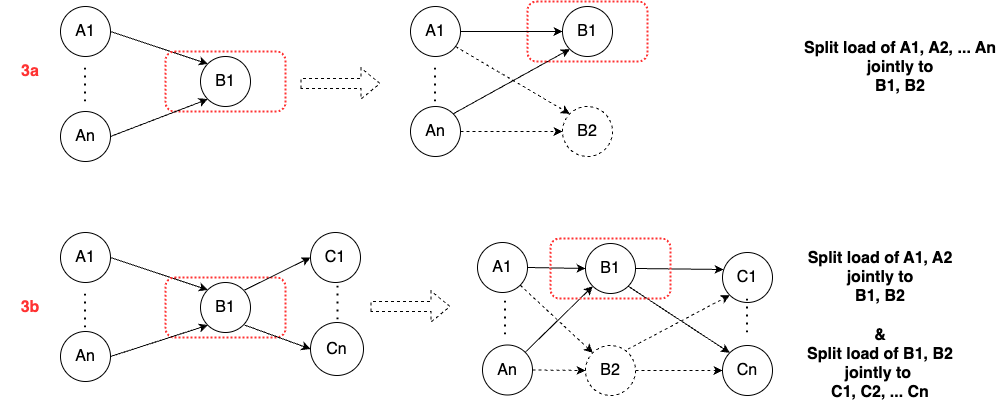

The diagram above was exported from draw.io. Its source (the exported page's mxGraphModel, read from the mxfile embedded in the PNG):
<mxGraphModel dx="1236" dy="950" grid="1" gridSize="10" guides="1" tooltips="1" connect="1" arrows="1" fold="1" page="1" pageScale="1" pageWidth="850" pageHeight="1100" math="0" shadow="0">
  <root>
    <mxCell id="0" />
    <mxCell id="1" parent="0" />
    <mxCell id="F2eCFf3UyFx4ttAPhPP8-1" value="" style="endArrow=none;dashed=1;html=1;dashPattern=1 3;strokeWidth=2;rounded=0;fontSize=16;" edge="1" parent="1">
      <mxGeometry width="50" height="50" relative="1" as="geometry">
        <mxPoint x="134.5" y="270" as="sourcePoint" />
        <mxPoint x="134.5" y="230" as="targetPoint" />
      </mxGeometry>
    </mxCell>
    <mxCell id="F2eCFf3UyFx4ttAPhPP8-2" value="A1" style="ellipse;whiteSpace=wrap;html=1;aspect=fixed;fontSize=16;" vertex="1" parent="1">
      <mxGeometry x="110" y="175" width="50" height="50" as="geometry" />
    </mxCell>
    <mxCell id="F2eCFf3UyFx4ttAPhPP8-3" value="B1" style="ellipse;whiteSpace=wrap;html=1;aspect=fixed;fontSize=16;" vertex="1" parent="1">
      <mxGeometry x="250" y="225" width="50" height="50" as="geometry" />
    </mxCell>
    <mxCell id="F2eCFf3UyFx4ttAPhPP8-4" value="" style="endArrow=classic;html=1;rounded=0;exitX=1;exitY=0.5;exitDx=0;exitDy=0;entryX=0;entryY=0;entryDx=0;entryDy=0;fontSize=16;" edge="1" parent="1" source="F2eCFf3UyFx4ttAPhPP8-2" target="F2eCFf3UyFx4ttAPhPP8-3">
      <mxGeometry width="50" height="50" relative="1" as="geometry">
        <mxPoint x="95" y="275" as="sourcePoint" />
        <mxPoint x="170" y="225" as="targetPoint" />
      </mxGeometry>
    </mxCell>
    <mxCell id="F2eCFf3UyFx4ttAPhPP8-5" value="" style="rounded=1;whiteSpace=wrap;html=1;dashed=1;dashPattern=1 1;fillColor=none;strokeColor=#FF3333;strokeWidth=2;fontSize=16;" vertex="1" parent="1">
      <mxGeometry x="215" y="220" width="120" height="60" as="geometry" />
    </mxCell>
    <mxCell id="F2eCFf3UyFx4ttAPhPP8-6" value="An" style="ellipse;whiteSpace=wrap;html=1;aspect=fixed;fontSize=16;" vertex="1" parent="1">
      <mxGeometry x="110" y="280" width="50" height="50" as="geometry" />
    </mxCell>
    <mxCell id="F2eCFf3UyFx4ttAPhPP8-7" value="" style="endArrow=classic;html=1;rounded=0;exitX=1;exitY=0.5;exitDx=0;exitDy=0;entryX=0;entryY=1;entryDx=0;entryDy=0;fontSize=16;" edge="1" parent="1" source="F2eCFf3UyFx4ttAPhPP8-6" target="F2eCFf3UyFx4ttAPhPP8-3">
      <mxGeometry width="50" height="50" relative="1" as="geometry">
        <mxPoint x="105" y="410" as="sourcePoint" />
        <mxPoint x="267" y="367" as="targetPoint" />
      </mxGeometry>
    </mxCell>
    <mxCell id="F2eCFf3UyFx4ttAPhPP8-8" value="" style="shape=flexArrow;endArrow=classic;html=1;rounded=0;fontSize=16;dashed=1;" edge="1" parent="1">
      <mxGeometry width="50" height="50" relative="1" as="geometry">
        <mxPoint x="350" y="252" as="sourcePoint" />
        <mxPoint x="430" y="252" as="targetPoint" />
      </mxGeometry>
    </mxCell>
    <mxCell id="F2eCFf3UyFx4ttAPhPP8-9" value="" style="endArrow=none;dashed=1;html=1;dashPattern=1 3;strokeWidth=2;rounded=0;fontSize=16;" edge="1" parent="1">
      <mxGeometry width="50" height="50" relative="1" as="geometry">
        <mxPoint x="484.5" y="270" as="sourcePoint" />
        <mxPoint x="484.5" y="230" as="targetPoint" />
      </mxGeometry>
    </mxCell>
    <mxCell id="F2eCFf3UyFx4ttAPhPP8-10" value="A1" style="ellipse;whiteSpace=wrap;html=1;aspect=fixed;fontSize=16;" vertex="1" parent="1">
      <mxGeometry x="460" y="175" width="50" height="50" as="geometry" />
    </mxCell>
    <mxCell id="F2eCFf3UyFx4ttAPhPP8-11" value="B1" style="ellipse;whiteSpace=wrap;html=1;aspect=fixed;fontSize=16;" vertex="1" parent="1">
      <mxGeometry x="612" y="175" width="50" height="50" as="geometry" />
    </mxCell>
    <mxCell id="F2eCFf3UyFx4ttAPhPP8-12" value="An" style="ellipse;whiteSpace=wrap;html=1;aspect=fixed;fontSize=16;" vertex="1" parent="1">
      <mxGeometry x="460" y="275" width="50" height="50" as="geometry" />
    </mxCell>
    <mxCell id="F2eCFf3UyFx4ttAPhPP8-13" value="" style="endArrow=classic;html=1;rounded=0;exitX=1;exitY=0;exitDx=0;exitDy=0;entryX=0;entryY=1;entryDx=0;entryDy=0;fontSize=16;" edge="1" parent="1" source="F2eCFf3UyFx4ttAPhPP8-12" target="F2eCFf3UyFx4ttAPhPP8-11">
      <mxGeometry width="50" height="50" relative="1" as="geometry">
        <mxPoint x="455" y="410" as="sourcePoint" />
        <mxPoint x="617" y="367" as="targetPoint" />
      </mxGeometry>
    </mxCell>
    <mxCell id="F2eCFf3UyFx4ttAPhPP8-14" value="" style="endArrow=classic;html=1;rounded=0;exitX=1;exitY=0.5;exitDx=0;exitDy=0;entryX=0;entryY=0.5;entryDx=0;entryDy=0;dashed=1;fontSize=16;" edge="1" parent="1" source="F2eCFf3UyFx4ttAPhPP8-12" target="F2eCFf3UyFx4ttAPhPP8-15">
      <mxGeometry width="50" height="50" relative="1" as="geometry">
        <mxPoint x="533" y="314" as="sourcePoint" />
        <mxPoint x="622.3223304703363" y="193.67766952966372" as="targetPoint" />
      </mxGeometry>
    </mxCell>
    <mxCell id="F2eCFf3UyFx4ttAPhPP8-15" value="B2" style="ellipse;whiteSpace=wrap;html=1;aspect=fixed;dashed=1;fontSize=16;" vertex="1" parent="1">
      <mxGeometry x="612" y="275" width="50" height="50" as="geometry" />
    </mxCell>
    <mxCell id="F2eCFf3UyFx4ttAPhPP8-16" value="" style="endArrow=classic;html=1;rounded=0;exitX=1;exitY=0.5;exitDx=0;exitDy=0;entryX=0;entryY=0;entryDx=0;entryDy=0;dashed=1;fontSize=16;" edge="1" parent="1" target="F2eCFf3UyFx4ttAPhPP8-15">
      <mxGeometry width="50" height="50" relative="1" as="geometry">
        <mxPoint x="505" y="215" as="sourcePoint" />
        <mxPoint x="605" y="246" as="targetPoint" />
      </mxGeometry>
    </mxCell>
    <mxCell id="F2eCFf3UyFx4ttAPhPP8-17" value="" style="rounded=1;whiteSpace=wrap;html=1;dashed=1;dashPattern=1 1;fillColor=none;strokeColor=#FF3333;strokeWidth=2;fontSize=16;" vertex="1" parent="1">
      <mxGeometry x="577" y="170" width="120" height="60" as="geometry" />
    </mxCell>
    <mxCell id="F2eCFf3UyFx4ttAPhPP8-18" value="" style="endArrow=none;dashed=1;html=1;dashPattern=1 3;strokeWidth=2;rounded=0;fontSize=16;" edge="1" parent="1">
      <mxGeometry width="50" height="50" relative="1" as="geometry">
        <mxPoint x="134.5" y="496" as="sourcePoint" />
        <mxPoint x="134.5" y="456" as="targetPoint" />
      </mxGeometry>
    </mxCell>
    <mxCell id="F2eCFf3UyFx4ttAPhPP8-19" value="A1" style="ellipse;whiteSpace=wrap;html=1;aspect=fixed;fontSize=16;" vertex="1" parent="1">
      <mxGeometry x="110" y="401" width="50" height="50" as="geometry" />
    </mxCell>
    <mxCell id="F2eCFf3UyFx4ttAPhPP8-20" value="B1" style="ellipse;whiteSpace=wrap;html=1;aspect=fixed;fontSize=16;" vertex="1" parent="1">
      <mxGeometry x="250" y="451" width="50" height="50" as="geometry" />
    </mxCell>
    <mxCell id="F2eCFf3UyFx4ttAPhPP8-21" value="" style="endArrow=classic;html=1;rounded=0;exitX=1;exitY=0.5;exitDx=0;exitDy=0;entryX=0;entryY=0;entryDx=0;entryDy=0;fontSize=16;" edge="1" parent="1" source="F2eCFf3UyFx4ttAPhPP8-19" target="F2eCFf3UyFx4ttAPhPP8-20">
      <mxGeometry width="50" height="50" relative="1" as="geometry">
        <mxPoint x="95" y="501" as="sourcePoint" />
        <mxPoint x="170" y="451" as="targetPoint" />
      </mxGeometry>
    </mxCell>
    <mxCell id="F2eCFf3UyFx4ttAPhPP8-22" value="" style="rounded=1;whiteSpace=wrap;html=1;dashed=1;dashPattern=1 1;fillColor=none;strokeColor=#FF3333;strokeWidth=2;fontSize=16;" vertex="1" parent="1">
      <mxGeometry x="215" y="446" width="120" height="60" as="geometry" />
    </mxCell>
    <mxCell id="F2eCFf3UyFx4ttAPhPP8-23" value="An" style="ellipse;whiteSpace=wrap;html=1;aspect=fixed;fontSize=16;" vertex="1" parent="1">
      <mxGeometry x="110" y="500" width="50" height="50" as="geometry" />
    </mxCell>
    <mxCell id="F2eCFf3UyFx4ttAPhPP8-24" value="" style="endArrow=classic;html=1;rounded=0;exitX=1;exitY=0.5;exitDx=0;exitDy=0;entryX=0;entryY=1;entryDx=0;entryDy=0;fontSize=16;" edge="1" parent="1" source="F2eCFf3UyFx4ttAPhPP8-23" target="F2eCFf3UyFx4ttAPhPP8-20">
      <mxGeometry width="50" height="50" relative="1" as="geometry">
        <mxPoint x="105" y="636" as="sourcePoint" />
        <mxPoint x="267" y="593" as="targetPoint" />
      </mxGeometry>
    </mxCell>
    <mxCell id="F2eCFf3UyFx4ttAPhPP8-25" value="" style="shape=flexArrow;endArrow=classic;html=1;rounded=0;fontSize=16;dashed=1;" edge="1" parent="1">
      <mxGeometry width="50" height="50" relative="1" as="geometry">
        <mxPoint x="420" y="475" as="sourcePoint" />
        <mxPoint x="500" y="475" as="targetPoint" />
      </mxGeometry>
    </mxCell>
    <mxCell id="F2eCFf3UyFx4ttAPhPP8-26" value="" style="endArrow=none;dashed=1;html=1;dashPattern=1 3;strokeWidth=2;rounded=0;fontSize=16;" edge="1" parent="1">
      <mxGeometry width="50" height="50" relative="1" as="geometry">
        <mxPoint x="554.5" y="503" as="sourcePoint" />
        <mxPoint x="554.5" y="463" as="targetPoint" />
      </mxGeometry>
    </mxCell>
    <mxCell id="F2eCFf3UyFx4ttAPhPP8-27" value="A1" style="ellipse;whiteSpace=wrap;html=1;aspect=fixed;fontSize=16;" vertex="1" parent="1">
      <mxGeometry x="527" y="411" width="50" height="50" as="geometry" />
    </mxCell>
    <mxCell id="F2eCFf3UyFx4ttAPhPP8-28" value="B1" style="ellipse;whiteSpace=wrap;html=1;aspect=fixed;fontSize=16;" vertex="1" parent="1">
      <mxGeometry x="635" y="412" width="50" height="50" as="geometry" />
    </mxCell>
    <mxCell id="F2eCFf3UyFx4ttAPhPP8-29" value="An" style="ellipse;whiteSpace=wrap;html=1;aspect=fixed;fontSize=16;" vertex="1" parent="1">
      <mxGeometry x="532" y="513.5" width="50" height="50" as="geometry" />
    </mxCell>
    <mxCell id="F2eCFf3UyFx4ttAPhPP8-30" value="" style="endArrow=classic;html=1;rounded=0;exitX=1;exitY=0;exitDx=0;exitDy=0;entryX=0;entryY=1;entryDx=0;entryDy=0;fontSize=16;" edge="1" parent="1" source="F2eCFf3UyFx4ttAPhPP8-29" target="F2eCFf3UyFx4ttAPhPP8-28">
      <mxGeometry width="50" height="50" relative="1" as="geometry">
        <mxPoint x="525" y="636" as="sourcePoint" />
        <mxPoint x="687" y="593" as="targetPoint" />
      </mxGeometry>
    </mxCell>
    <mxCell id="F2eCFf3UyFx4ttAPhPP8-31" value="" style="endArrow=classic;html=1;rounded=0;exitX=1;exitY=0;exitDx=0;exitDy=0;entryX=0;entryY=0.5;entryDx=0;entryDy=0;fontSize=16;" edge="1" parent="1" target="F2eCFf3UyFx4ttAPhPP8-32">
      <mxGeometry width="50" height="50" relative="1" as="geometry">
        <mxPoint x="294" y="458.5" as="sourcePoint" />
        <mxPoint x="421" y="461" as="targetPoint" />
      </mxGeometry>
    </mxCell>
    <mxCell id="F2eCFf3UyFx4ttAPhPP8-32" value="C1" style="ellipse;whiteSpace=wrap;html=1;aspect=fixed;fontSize=16;" vertex="1" parent="1">
      <mxGeometry x="360" y="401" width="50" height="50" as="geometry" />
    </mxCell>
    <mxCell id="F2eCFf3UyFx4ttAPhPP8-33" value="Cn" style="ellipse;whiteSpace=wrap;html=1;aspect=fixed;fontSize=16;" vertex="1" parent="1">
      <mxGeometry x="360" y="491" width="53" height="53" as="geometry" />
    </mxCell>
    <mxCell id="F2eCFf3UyFx4ttAPhPP8-34" value="" style="endArrow=classic;html=1;rounded=0;entryX=0;entryY=0.5;entryDx=0;entryDy=0;exitX=1;exitY=1;exitDx=0;exitDy=0;fontSize=16;" edge="1" parent="1" target="F2eCFf3UyFx4ttAPhPP8-33">
      <mxGeometry width="50" height="50" relative="1" as="geometry">
        <mxPoint x="294" y="493.5" as="sourcePoint" />
        <mxPoint x="438" y="526" as="targetPoint" />
      </mxGeometry>
    </mxCell>
    <mxCell id="F2eCFf3UyFx4ttAPhPP8-35" value="" style="endArrow=none;dashed=1;html=1;dashPattern=1 3;strokeWidth=2;rounded=0;fontSize=16;" edge="1" parent="1">
      <mxGeometry width="50" height="50" relative="1" as="geometry">
        <mxPoint x="387" y="488" as="sourcePoint" />
        <mxPoint x="387" y="448" as="targetPoint" />
      </mxGeometry>
    </mxCell>
    <mxCell id="F2eCFf3UyFx4ttAPhPP8-36" value="C1" style="ellipse;whiteSpace=wrap;html=1;aspect=fixed;fontSize=16;" vertex="1" parent="1">
      <mxGeometry x="772" y="421" width="50" height="50" as="geometry" />
    </mxCell>
    <mxCell id="F2eCFf3UyFx4ttAPhPP8-37" value="" style="endArrow=classic;html=1;rounded=0;entryX=0;entryY=0;entryDx=0;entryDy=0;fontSize=16;exitX=1;exitY=1;exitDx=0;exitDy=0;" edge="1" parent="1" source="F2eCFf3UyFx4ttAPhPP8-28" target="F2eCFf3UyFx4ttAPhPP8-38">
      <mxGeometry width="50" height="50" relative="1" as="geometry">
        <mxPoint x="680" y="491" as="sourcePoint" />
        <mxPoint x="807" y="584" as="targetPoint" />
      </mxGeometry>
    </mxCell>
    <mxCell id="F2eCFf3UyFx4ttAPhPP8-38" value="Cn" style="ellipse;whiteSpace=wrap;html=1;aspect=fixed;fontSize=16;" vertex="1" parent="1">
      <mxGeometry x="772" y="514" width="50" height="50" as="geometry" />
    </mxCell>
    <mxCell id="F2eCFf3UyFx4ttAPhPP8-39" value="" style="endArrow=classic;html=1;rounded=0;exitX=0.74;exitY=0.13;exitDx=0;exitDy=0;entryX=0;entryY=1;entryDx=0;entryDy=0;dashed=1;exitPerimeter=0;fontSize=16;" edge="1" parent="1" source="F2eCFf3UyFx4ttAPhPP8-41" target="F2eCFf3UyFx4ttAPhPP8-36">
      <mxGeometry width="50" height="50" relative="1" as="geometry">
        <mxPoint x="667" y="581" as="sourcePoint" />
        <mxPoint x="804" y="663" as="targetPoint" />
      </mxGeometry>
    </mxCell>
    <mxCell id="F2eCFf3UyFx4ttAPhPP8-40" value="" style="endArrow=classic;html=1;rounded=0;exitX=1;exitY=0.5;exitDx=0;exitDy=0;entryX=0;entryY=0.5;entryDx=0;entryDy=0;dashed=1;fontSize=16;" edge="1" parent="1" source="F2eCFf3UyFx4ttAPhPP8-41" target="F2eCFf3UyFx4ttAPhPP8-38">
      <mxGeometry width="50" height="50" relative="1" as="geometry">
        <mxPoint x="687" y="601" as="sourcePoint" />
        <mxPoint x="824" y="683" as="targetPoint" />
      </mxGeometry>
    </mxCell>
    <mxCell id="F2eCFf3UyFx4ttAPhPP8-41" value="B2" style="ellipse;whiteSpace=wrap;html=1;aspect=fixed;dashed=1;fontSize=16;" vertex="1" parent="1">
      <mxGeometry x="635" y="514" width="50" height="50" as="geometry" />
    </mxCell>
    <mxCell id="F2eCFf3UyFx4ttAPhPP8-42" value="" style="endArrow=none;dashed=1;html=1;dashPattern=1 3;strokeWidth=2;rounded=0;fontSize=16;" edge="1" parent="1">
      <mxGeometry width="50" height="50" relative="1" as="geometry">
        <mxPoint x="796.5" y="501" as="sourcePoint" />
        <mxPoint x="796.5" y="461" as="targetPoint" />
      </mxGeometry>
    </mxCell>
    <mxCell id="F2eCFf3UyFx4ttAPhPP8-43" value="&lt;font style=&quot;color: rgb(255, 51, 51);&quot;&gt;3a&lt;/font&gt;" style="text;html=1;align=center;verticalAlign=middle;whiteSpace=wrap;rounded=0;fontSize=16;fontStyle=1" vertex="1" parent="1">
      <mxGeometry x="50" y="225" width="60" height="30" as="geometry" />
    </mxCell>
    <mxCell id="F2eCFf3UyFx4ttAPhPP8-44" value="&lt;font style=&quot;color: rgb(255, 51, 51);&quot;&gt;3b&lt;/font&gt;" style="text;html=1;align=center;verticalAlign=middle;whiteSpace=wrap;rounded=0;fontSize=16;fontStyle=1" vertex="1" parent="1">
      <mxGeometry x="50" y="461" width="60" height="30" as="geometry" />
    </mxCell>
    <mxCell id="F2eCFf3UyFx4ttAPhPP8-45" value="&lt;font&gt;Split load of A1, A2, ... An jointly to&lt;/font&gt;&lt;div&gt;&lt;font&gt;B1, B2&lt;/font&gt;&lt;/div&gt;" style="text;whiteSpace=wrap;html=1;align=center;fontSize=16;fontStyle=1" vertex="1" parent="1">
      <mxGeometry x="850" y="201" width="200" height="40" as="geometry" />
    </mxCell>
    <mxCell id="F2eCFf3UyFx4ttAPhPP8-46" value="&lt;font&gt;Split load of A1, A2 jointly to&lt;/font&gt;&lt;div&gt;&lt;font&gt;B1, B2&lt;/font&gt;&lt;/div&gt;&lt;div&gt;&lt;font&gt;&lt;br&gt;&lt;/font&gt;&lt;/div&gt;&lt;div&gt;&lt;font&gt;&amp;amp;&lt;/font&gt;&lt;/div&gt;&lt;div&gt;&lt;font&gt;Split load of B1, B2&lt;/font&gt;&lt;/div&gt;&lt;div&gt;&lt;font&gt;jointly to&amp;nbsp;&lt;/font&gt;&lt;/div&gt;&lt;div&gt;&lt;font&gt;C1, C2, ... Cn&lt;/font&gt;&lt;/div&gt;" style="text;whiteSpace=wrap;html=1;align=center;fontSize=16;fontStyle=1" vertex="1" parent="1">
      <mxGeometry x="840" y="411" width="180" height="50" as="geometry" />
    </mxCell>
    <mxCell id="F2eCFf3UyFx4ttAPhPP8-47" value="" style="endArrow=classic;html=1;rounded=0;exitX=1;exitY=1;exitDx=0;exitDy=0;entryX=0;entryY=0;entryDx=0;entryDy=0;dashed=1;fontSize=16;" edge="1" parent="1" source="F2eCFf3UyFx4ttAPhPP8-27" target="F2eCFf3UyFx4ttAPhPP8-41">
      <mxGeometry width="50" height="50" relative="1" as="geometry">
        <mxPoint x="572" y="446" as="sourcePoint" />
        <mxPoint x="672" y="477" as="targetPoint" />
      </mxGeometry>
    </mxCell>
    <mxCell id="F2eCFf3UyFx4ttAPhPP8-48" value="" style="endArrow=classic;html=1;rounded=0;exitX=1;exitY=0.5;exitDx=0;exitDy=0;entryX=0;entryY=0.5;entryDx=0;entryDy=0;dashed=1;fontSize=16;" edge="1" parent="1" source="F2eCFf3UyFx4ttAPhPP8-29" target="F2eCFf3UyFx4ttAPhPP8-41">
      <mxGeometry width="50" height="50" relative="1" as="geometry">
        <mxPoint x="580" y="541" as="sourcePoint" />
        <mxPoint x="650" y="633" as="targetPoint" />
      </mxGeometry>
    </mxCell>
    <mxCell id="F2eCFf3UyFx4ttAPhPP8-49" value="" style="endArrow=classic;html=1;rounded=0;exitX=1;exitY=0.5;exitDx=0;exitDy=0;fontSize=16;entryX=0;entryY=0.5;entryDx=0;entryDy=0;" edge="1" parent="1" source="F2eCFf3UyFx4ttAPhPP8-10" target="F2eCFf3UyFx4ttAPhPP8-11">
      <mxGeometry width="50" height="50" relative="1" as="geometry">
        <mxPoint x="510" y="196" as="sourcePoint" />
        <mxPoint x="620" y="151" as="targetPoint" />
      </mxGeometry>
    </mxCell>
    <mxCell id="F2eCFf3UyFx4ttAPhPP8-51" value="" style="endArrow=classic;html=1;rounded=0;exitX=1;exitY=0.5;exitDx=0;exitDy=0;entryX=0;entryY=0.5;entryDx=0;entryDy=0;fontSize=16;" edge="1" parent="1" source="F2eCFf3UyFx4ttAPhPP8-27" target="F2eCFf3UyFx4ttAPhPP8-28">
      <mxGeometry width="50" height="50" relative="1" as="geometry">
        <mxPoint x="576" y="424.5" as="sourcePoint" />
        <mxPoint x="642" y="381" as="targetPoint" />
      </mxGeometry>
    </mxCell>
    <mxCell id="BdjlDRCT_81kNtNI0P5S-3" value="" style="endArrow=classic;html=1;rounded=0;exitX=1;exitY=0.5;exitDx=0;exitDy=0;entryX=0.02;entryY=0.34;entryDx=0;entryDy=0;fontSize=16;entryPerimeter=0;" edge="1" parent="1" source="F2eCFf3UyFx4ttAPhPP8-28" target="F2eCFf3UyFx4ttAPhPP8-36">
      <mxGeometry width="50" height="50" relative="1" as="geometry">
        <mxPoint x="685" y="437" as="sourcePoint" />
        <mxPoint x="680" y="370.5" as="targetPoint" />
      </mxGeometry>
    </mxCell>
    <mxCell id="BdjlDRCT_81kNtNI0P5S-4" value="" style="rounded=1;whiteSpace=wrap;html=1;dashed=1;dashPattern=1 1;fillColor=none;strokeColor=#FF3333;strokeWidth=2;fontSize=16;" vertex="1" parent="1">
      <mxGeometry x="600" y="407" width="120" height="60" as="geometry" />
    </mxCell>
  </root>
</mxGraphModel>